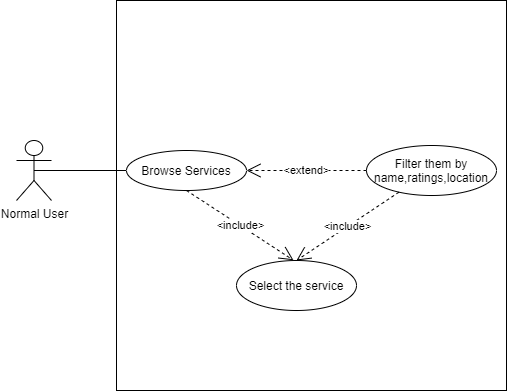

The diagram above was exported from draw.io. Its source (the exported page's mxGraphModel, read from the mxfile embedded in the PNG):
<mxGraphModel dx="509" dy="591" grid="1" gridSize="10" guides="1" tooltips="1" connect="1" arrows="1" fold="1" page="1" pageScale="1" pageWidth="850" pageHeight="1100" math="0" shadow="0">
  <root>
    <mxCell id="0" />
    <mxCell id="1" parent="0" />
    <mxCell id="MOx1-kvB_yOyL-FgxkRf-1" value="Normal User" style="shape=umlActor;verticalLabelPosition=bottom;verticalAlign=top;html=1;outlineConnect=0;" parent="1" vertex="1">
      <mxGeometry x="200" y="280" width="35" height="60" as="geometry" />
    </mxCell>
    <mxCell id="MOx1-kvB_yOyL-FgxkRf-3" value="" style="whiteSpace=wrap;html=1;aspect=fixed;" parent="1" vertex="1">
      <mxGeometry x="300" y="140" width="390" height="390" as="geometry" />
    </mxCell>
    <mxCell id="MOx1-kvB_yOyL-FgxkRf-60" value="" style="endArrow=none;html=1;entryX=0;entryY=0.5;entryDx=0;entryDy=0;exitX=0.5;exitY=0.5;exitDx=0;exitDy=0;exitPerimeter=0;" parent="1" source="MOx1-kvB_yOyL-FgxkRf-1" target="MOx1-kvB_yOyL-FgxkRf-61" edge="1">
      <mxGeometry width="50" height="50" relative="1" as="geometry">
        <mxPoint x="160" y="310" as="sourcePoint" />
        <mxPoint x="370" y="320" as="targetPoint" />
      </mxGeometry>
    </mxCell>
    <mxCell id="MOx1-kvB_yOyL-FgxkRf-61" value="Browse Services" style="ellipse;whiteSpace=wrap;html=1;" parent="1" vertex="1">
      <mxGeometry x="310" y="290" width="120" height="40" as="geometry" />
    </mxCell>
    <mxCell id="MOx1-kvB_yOyL-FgxkRf-64" value="&amp;lt;extend&amp;gt;" style="endArrow=open;endSize=12;dashed=1;html=1;entryX=1;entryY=0.5;entryDx=0;entryDy=0;exitX=0;exitY=0.5;exitDx=0;exitDy=0;" parent="1" source="MOx1-kvB_yOyL-FgxkRf-65" target="MOx1-kvB_yOyL-FgxkRf-61" edge="1">
      <mxGeometry width="160" relative="1" as="geometry">
        <mxPoint x="510" y="370" as="sourcePoint" />
        <mxPoint x="510" y="420" as="targetPoint" />
      </mxGeometry>
    </mxCell>
    <mxCell id="MOx1-kvB_yOyL-FgxkRf-65" value="Filter them by name,ratings,location" style="ellipse;whiteSpace=wrap;html=1;" parent="1" vertex="1">
      <mxGeometry x="550" y="285" width="130" height="50" as="geometry" />
    </mxCell>
    <mxCell id="MOx1-kvB_yOyL-FgxkRf-80" value="Select the service" style="ellipse;whiteSpace=wrap;html=1;" parent="1" vertex="1">
      <mxGeometry x="420" y="400" width="120" height="50" as="geometry" />
    </mxCell>
    <mxCell id="MOx1-kvB_yOyL-FgxkRf-81" value="&amp;lt;include&amp;gt;" style="endArrow=open;endSize=12;dashed=1;html=1;entryX=0.5;entryY=0;entryDx=0;entryDy=0;" parent="1" source="MOx1-kvB_yOyL-FgxkRf-65" target="MOx1-kvB_yOyL-FgxkRf-80" edge="1">
      <mxGeometry width="160" relative="1" as="geometry">
        <mxPoint x="550" y="320" as="sourcePoint" />
        <mxPoint x="480" y="320" as="targetPoint" />
      </mxGeometry>
    </mxCell>
    <mxCell id="MOx1-kvB_yOyL-FgxkRf-84" value="&amp;lt;include&amp;gt;" style="endArrow=open;endSize=12;dashed=1;html=1;exitX=0.5;exitY=1;exitDx=0;exitDy=0;entryX=0.475;entryY=-0.005;entryDx=0;entryDy=0;entryPerimeter=0;" parent="1" source="MOx1-kvB_yOyL-FgxkRf-61" target="MOx1-kvB_yOyL-FgxkRf-80" edge="1">
      <mxGeometry width="160" relative="1" as="geometry">
        <mxPoint x="560" y="330" as="sourcePoint" />
        <mxPoint x="474" y="397" as="targetPoint" />
      </mxGeometry>
    </mxCell>
  </root>
</mxGraphModel>